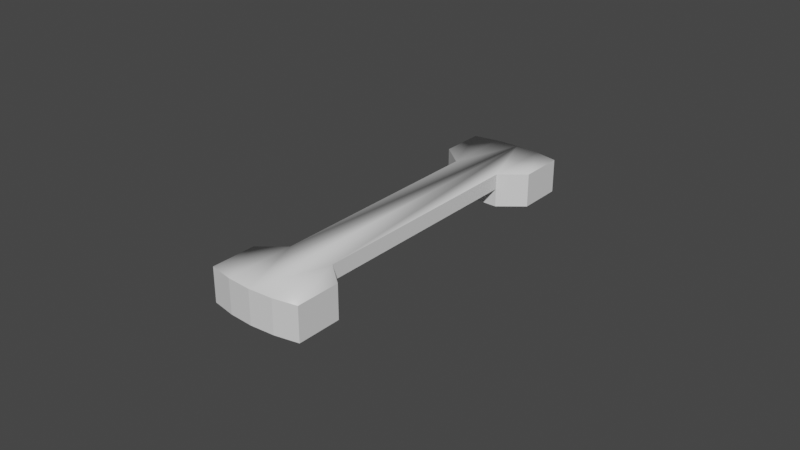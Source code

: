 # Source: doorhandle.blend  (saved by Blender 3.1.7; exported with 4.5.12 LTS)
import bpy
from mathutils import Matrix  # noqa: F401  (used for matrix-valued properties, if any)

bpy.ops.wm.read_factory_settings(use_empty=True)
scene = bpy.context.scene
scene.name = 'Scene'

# ---- collections
col_collection = bpy.data.collections.new('Collection'); scene.collection.children.link(col_collection)

# ---- materials (node trees are filled in below, after node groups)
mat_material = bpy.data.materials.new('Material')
mat_material.alpha_threshold = 0.0
mat_material.use_transparent_shadow = False
mat_material.line_color = (0.0, 0.0, 0.0, 1.0)

# ---- material node trees
mat_material.use_nodes = True; mat_material.node_tree.nodes.clear()
_N = mat_material.node_tree.nodes; _L = mat_material.node_tree.links
n0 = _N.new('ShaderNodeOutputMaterial'); n0.name = 'Material Output'; n0.location = (300, 300)
n1 = _N.new('ShaderNodeBsdfPrincipled'); n1.name = 'Principled BSDF'; n1.location = (10, 300)
n1.distribution = 'GGX'
n1.subsurface_method = 'BURLEY'
n1.inputs[2].default_value = 0.4
n1.inputs[3].default_value = 1.45
n1.inputs[27].default_value = (0.0, 0.0, 0.0, 1.0)
n1.inputs[28].default_value = 1.0
_L.new(n1.outputs[0], n0.inputs[0])
n0.is_active_output = True

# ---- world
world_world = bpy.data.worlds.new('World'); scene.world = world_world
world_world.use_nodes = True; world_world.node_tree.nodes.clear()
_N = world_world.node_tree.nodes; _L = world_world.node_tree.links
n0 = _N.new('ShaderNodeOutputWorld'); n0.name = 'World Output'; n0.location = (300, 300)
n1 = _N.new('ShaderNodeBackground'); n1.name = 'Background'; n1.location = (10, 300)
n1.inputs[0].default_value = (0.05088, 0.05088, 0.05088, 1.0)
_L.new(n1.outputs[0], n0.inputs[0])
n0.is_active_output = True
world_world.color = (0.05088, 0.05088, 0.05088)
world_world.use_sun_shadow = False
world_world.sun_shadow_jitter_overblur = 0.0

# ---- meshes
me_cube = bpy.data.meshes.new('Cube')
me_cube.from_pydata([(-0.01553, 0.04347, 0.0172), (-0.01553, -0.04347, 0.0172), (-0.007832, -0.05949, 0.0172), (0.007832, 0.05949, 0.0172), (5.582e-12, 0.06, 0.0172), (-7.445e-09, -0.06, 0.0172), (-0.01553, -0.05796, 0.0172), (0.01553, 0.05796, 0.0172), (-0.01553, 0.05796, 0.0172), (0.01553, -0.05796, 0.0172), (-0.007832, 0.05949, 0.0172), (0.007832, -0.05949, 0.0172), (-0.007832, 0.03718, 0.0172), (-0.007832, -0.03718, 0.0172), (0.01553, 0.04347, 0.0172), (0.007832, 0.03718, 0.0172), (0.01553, -0.04347, 0.0172), (0.007832, -0.03718, 0.0172), (1.421e-10, 0.06, 0.02818), (0.007832, 0.05949, 0.02818), (-0.007832, -0.05949, 0.02818), (-7.308e-09, -0.06, 0.02818), (0.01553, 0.05796, 0.02818), (-0.01553, -0.05796, 0.02818), (0.01553, -0.05796, 0.02818), (0.007832, -0.05949, 0.02818), (-0.01553, 0.05796, 0.02818), (-0.007832, 0.05949, 0.02818), (0.01553, -0.04347, 0.02818), (-0.01553, 0.04347, 0.02818), (-0.01553, -0.04347, 0.02818), (-0.007832, 0.03718, 0.02818), (-0.007832, -0.03718, 0.02818), (0.01553, 0.04347, 0.02818), (0.007832, 0.03718, 0.02818), (0.007832, -0.03718, 0.02818), (-0.007832, -0.03718, 0.0232), (-0.007832, 0.03718, 0.0232), (0.007832, 0.03718, 0.0232), (0.007832, -0.03718, 0.0232)], [], [(13, 17, 16, 9, 11, 5, 2, 6, 1), (0, 12, 37, 31, 29), (10, 8, 26, 27), (15, 14, 33, 34, 38), (33, 22, 19, 34), (31, 27, 26, 29), (19, 18, 27, 31, 32, 20, 21, 25, 35, 34), (30, 23, 20, 32), (35, 25, 24, 28), (16, 17, 39, 35, 28), (3, 4, 18, 19), (5, 11, 25, 21), (13, 1, 30, 32, 36), (9, 16, 28, 24), (14, 7, 22, 33), (8, 0, 29, 26), (1, 6, 23, 30), (7, 3, 19, 22), (11, 9, 24, 25), (4, 10, 27, 18), (6, 2, 20, 23), (2, 5, 21, 20), (12, 15, 38, 37), (3, 7, 14, 15, 12, 0, 8, 10, 4), (37, 38, 39, 36), (17, 13, 36, 39), (36, 32, 31, 37), (38, 34, 35, 39)])
me_cube.polygons.foreach_set('use_smooth', [0, 0, 0, 0, 1, 1, 1, 1, 1, 0, 0, 0, 0, 0, 0, 0, 0, 0, 0, 0, 0, 0, 0, 0, 0, 0, 0, 0])
_uv = me_cube.uv_layers.new(name='UVMap')
_uv.uv.foreach_set('vector', [0.0, 0.0, 0.0, 0.0, 0.0, 0.0, 0.0, 0.0, 0.0, 0.0, 0.0, 0.0, 0.0, 0.0, 0.0, 0.0, 0.0, 0.0, 0.3241, 0.1207, 0.3014, 0.1929, 0.2538, 0.1812, 0.2144, 0.1715, 0.2444, 0.09568, 0.0, 0.0, 0.0, 0.0, 0.0, 0.0, 0.0, 0.0, 0.06327, 0.2601, 5.692e-05, 0.2328, 0.03023, 0.163, 0.09345, 0.1903, 0.07977, 0.2219, 0.03023, 0.163, 0.002782, 0.06639, 0.05119, 0.0416, 0.09345, 0.1903, 0.2144, 0.1715, 0.1525, 0.00973, 0.2072, 5.692e-05, 0.2444, 0.09568, 0.05119, 0.0416, 0.1024, 0.02334, 0.1525, 0.00973, 0.2144, 0.1715, 0.2003, 0.7575, 0.1937, 0.9008, 0.1448, 0.9098, 0.09161, 0.9143, 0.08138, 0.755, 0.09345, 0.1903, 0.2524, 0.8085, 0.2323, 0.8918, 0.1937, 0.9008, 0.2003, 0.7575, 0.08138, 0.755, 0.09161, 0.9143, 0.03483, 0.912, 0.02661, 0.8047, 0.0, 0.0, 0.0, 0.0, 0.0, 0.0, 0.0, 0.0, 0.0, 0.0, 0.0, 0.0, 0.0, 0.0, 0.0, 0.0, 0.0, 0.0, 0.1614, 0.9904, 0.09849, 0.998, 0.09161, 0.9143, 0.1448, 0.9098, 0.0, 0.0, 0.0, 0.0, 0.0, 0.0, 0.0, 0.0, 0.0, 0.0, 0.0, 0.0, 0.0, 0.0, 0.0, 0.0, 0.0, 0.0, 0.0, 0.0, 0.0, 0.0, 0.0, 0.0, 0.0, 0.0, 0.0, 0.0, 0.0, 0.0, 0.0, 0.0, 0.0, 0.0, 0.3241, 0.8417, 0.2802, 0.9364, 0.2323, 0.8918, 0.2524, 0.8085, 0.0, 0.0, 0.0, 0.0, 0.0, 0.0, 0.0, 0.0, 0.09849, 0.998, 0.03559, 0.9999, 0.03483, 0.912, 0.09161, 0.9143, 0.0, 0.0, 0.0, 0.0, 0.0, 0.0, 0.0, 0.0, 0.2802, 0.9364, 0.2236, 0.9732, 0.1937, 0.9008, 0.2323, 0.8918, 0.2236, 0.9732, 0.1614, 0.9904, 0.1448, 0.9098, 0.1937, 0.9008, 0.0, 0.0, 0.0, 0.0, 0.0, 0.0, 0.0, 0.0, 0.0, 0.0, 0.0, 0.0, 0.0, 0.0, 0.0, 0.0, 0.0, 0.0, 0.0, 0.0, 0.0, 0.0, 0.0, 0.0, 0.0, 0.0, 0.0, 0.0, 0.0, 0.0, 0.0, 0.0, 0.0, 0.0, 0.0, 0.0, 0.0, 0.0, 0.0, 0.0, 0.0, 0.0, 0.2342, 0.7587, 0.2003, 0.7575, 0.2144, 0.1715, 0.3014, 0.1929, 0.0, 0.0, 0.0, 0.0, 0.0, 0.0, 0.0, 0.0])
me_cube.materials.append(mat_material)
me_cube.use_remesh_preserve_volume = False
me_cube.use_remesh_preserve_attributes = False
me_cube.use_mirror_vertex_groups = False
me_cube.update()

# ---- objects
ob_cube = bpy.data.objects.new('Cube', me_cube)

# ---- transforms, parenting, visibility, modifiers, constraints
ob_cube.location = (0.0, 0.0, 0.0)
ob_cube.lock_rotations_4d = False
ob_cube.empty_display_type = 'ARROWS'
ob_cube.lineart.crease_threshold = 0.0

# ---- collection membership
col_collection.objects.link(ob_cube)

# ---- scene / render settings (as saved in the file)
scene.frame_start = 1; scene.frame_end = 250; scene.frame_set(1)
scene.render.engine = 'BLENDER_EEVEE_NEXT'
scene.cycles.use_denoising = False
scene.cycles.samples = 128
scene.cycles.sampling_pattern = 'TABULATED_SOBOL'
scene.cycles.use_adaptive_sampling = False
scene.cycles.use_light_tree = False
scene.view_settings.view_transform = 'Filmic'
bpy.context.view_layer.update()

# ---- added for rendering (the .blend has no active camera and no usable light): camera, sun
cam_auto = bpy.data.cameras.new('AutoCamera')
cam_auto.lens = 50.0
cam_auto.sensor_width = 36.0
cam_auto.clip_end = 1000.0
ob_auto_camera = bpy.data.objects.new('AutoCamera', cam_auto)
scene.collection.objects.link(ob_auto_camera)
ob_auto_camera.location = (0.185045, -0.222054, 0.170728)
ob_auto_camera.rotation_euler = (1.09748, -7.21219e-08, 0.694738)
scene.camera = ob_auto_camera
light_auto_sun = bpy.data.lights.new('AutoSun', 'SUN')
light_auto_sun.energy = 3.0
light_auto_sun.angle = 0.0523599
ob_auto_sun = bpy.data.objects.new('AutoSun', light_auto_sun)
scene.collection.objects.link(ob_auto_sun)
ob_auto_sun.rotation_euler = (0.872665, 0.174533, 0.523599)
bpy.context.view_layer.update()

